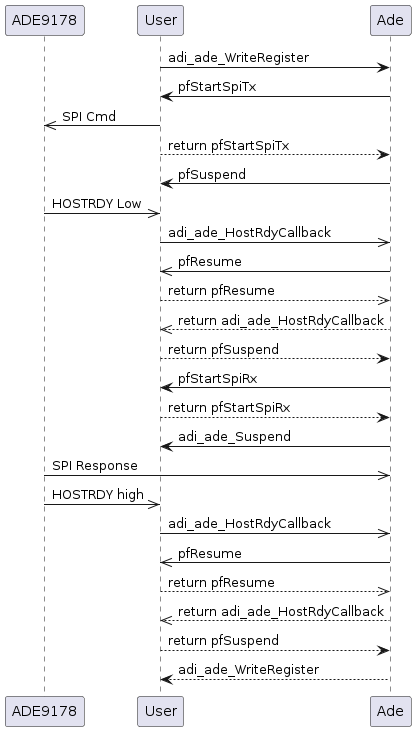

The diagram above was rendered by PlantUML. Its source (embedded in the PNG):
@startuml
participant ADE9178 
User -> Ade: adi_ade_WriteRegister
Ade -> User: pfStartSpiTx
ADE9178 <<- User : SPI Cmd
User --> Ade: return pfStartSpiTx
Ade -> User: pfSuspend
ADE9178 ->> User : HOSTRDY Low
User ->> Ade : adi_ade_HostRdyCallback
Ade ->> User : pfResume
User -->> Ade : return pfResume
Ade -->> User : return adi_ade_HostRdyCallback
User --> Ade : return pfSuspend
Ade -> User: pfStartSpiRx
User --> Ade: return pfStartSpiRx
Ade -> User: adi_ade_Suspend
ADE9178 ->> Ade : SPI Response
ADE9178 ->> User : HOSTRDY high
User ->> Ade : adi_ade_HostRdyCallback
Ade ->> User : pfResume
User -->> Ade : return pfResume
Ade -->> User : return adi_ade_HostRdyCallback
User --> Ade : return pfSuspend
Ade --> User : adi_ade_WriteRegister
@enduml